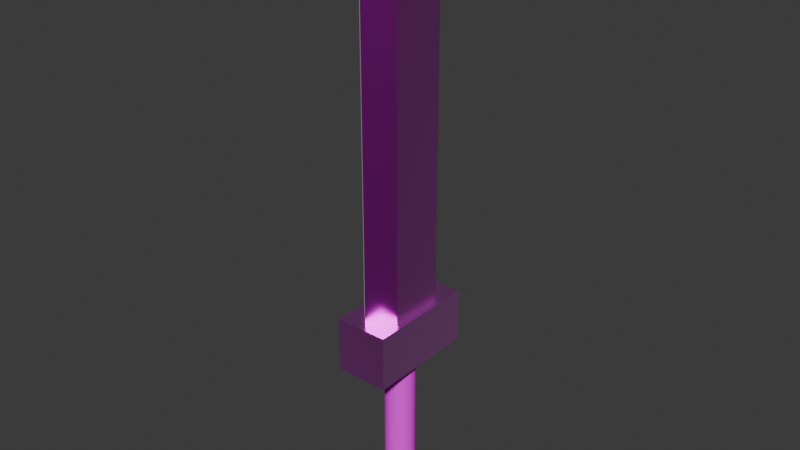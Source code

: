 # Source: Great_sword.blend  (saved by Blender 5.2.44; exported with 4.5.12 LTS)
import bpy
from mathutils import Matrix  # noqa: F401  (used for matrix-valued properties, if any)

bpy.ops.wm.read_factory_settings(use_empty=True)
scene = bpy.context.scene
scene.name = 'Scene'

# ---- collections
col_collection = bpy.data.collections.new('Collection'); scene.collection.children.link(col_collection)

# ---- images (referenced by path relative to the original .blend; pixels are not part of the script)
import os
ASSET_DIR = os.environ.get("B2B_ASSET_DIR", "")  # directory of the original .blend (textures are referenced by path, not embedded)
HERE = os.path.dirname(os.path.abspath(__file__))  # packed textures are extracted next to this script under _unpacked/

def load_image(name, relpath, width, height, colorspace="sRGB"):
    """Load a texture the original file referenced (path relative to the .blend, or extracted next to this script)."""
    p = next((c for c in (os.path.join(HERE, relpath), os.path.join(ASSET_DIR, relpath)) if relpath and os.path.exists(c)), "")
    if p:
        img = bpy.data.images.load(p, check_existing=True)
        img.name = name
    else:  # same state as the original file: an image datablock whose file is absent (Cycles renders it pink)
        img = bpy.data.images.new(name, width, height)
        img.source = "FILE"
        img.filepath = "//" + (relpath or name)
    img.colorspace_settings.name = colorspace
    return img
img_metal038_1k_png_color_png = load_image('Metal038_1K-PNG_Color.png', 'Metal038_1K-PNG_Color.png', 1024, 1024, 'sRGB')
img_metal046a_1k_png_color_png = load_image('Metal046A_1K-PNG_Color.png', 'Metal046A_1K-PNG_Color.png', 1024, 1024, 'sRGB')
img_leather033c_1k_png_color_png = load_image('Leather033C_1K-PNG_Color.png', 'Leather033C_1K-PNG_Color.png', 1024, 1024, 'sRGB')
img_metal042b_1k_png_color_png = load_image('Metal042B_1K-PNG_Color.png', 'Metal042B_1K-PNG_Color.png', 1024, 1024, 'sRGB')

# ---- materials (node trees are filled in below, after node groups)
mat_material = bpy.data.materials.new('Material')
mat_material.alpha_threshold = 0.0
mat_material.use_backface_culling_lightprobe_volume = False
mat_material.roughness = 0.5
mat_material.line_color = (0.0, 0.0, 0.0, 1.0)
mat_material_003 = bpy.data.materials.new('Material.003')
mat_material_001 = bpy.data.materials.new('Material.001')
mat_material_002 = bpy.data.materials.new('Material.002')

# ---- material node trees
mat_material.use_nodes = True; mat_material.node_tree.nodes.clear()
_N = mat_material.node_tree.nodes; _L = mat_material.node_tree.links
n0 = _N.new('ShaderNodeOutputMaterial'); n0.name = 'Material Output'; n0.location = (200, 100)
n1 = _N.new('ShaderNodeBsdfPrincipled'); n1.name = 'Principled BSDF'; n1.location = (-200, 100)
n1.inputs[1].default_value = 1.0
n1.inputs[2].default_value = 0.3154
n1.inputs[3].default_value = 1.0
n1.inputs[10].default_value = 0.005
n1.inputs[24].default_value = 0.1692
n2 = _N.new('ShaderNodeTexImage'); n2.name = 'Image Texture'; n2.location = (-490, 80)
n2.image = img_metal038_1k_png_color_png
_L.new(n1.outputs[0], n0.inputs[0])
_L.new(n2.outputs[0], n1.inputs[0])
n0.is_active_output = True
mat_material_003.use_nodes = True; mat_material_003.node_tree.nodes.clear()
_N = mat_material_003.node_tree.nodes; _L = mat_material_003.node_tree.links
n0 = _N.new('ShaderNodeBsdfPrincipled'); n0.name = 'Principled BSDF'; n0.location = (-200, 100)
n0.inputs[1].default_value = 1.0
n0.inputs[2].default_value = 0.3538
n0.inputs[10].default_value = 0.005
n0.inputs[24].default_value = 0.2769
n1 = _N.new('ShaderNodeOutputMaterial'); n1.name = 'Material Output'; n1.location = (200, 100)
n2 = _N.new('ShaderNodeTexImage'); n2.name = 'Image Texture'; n2.location = (-490, 80)
n2.image = img_metal046a_1k_png_color_png
_L.new(n0.outputs[0], n1.inputs[0])
_L.new(n2.outputs[0], n0.inputs[0])
n1.is_active_output = True
mat_material_001.use_nodes = True; mat_material_001.node_tree.nodes.clear()
_N = mat_material_001.node_tree.nodes; _L = mat_material_001.node_tree.links
n0 = _N.new('ShaderNodeBsdfPrincipled'); n0.name = 'Principled BSDF'; n0.location = (-200, 100)
n0.inputs[2].default_value = 1.0
n0.inputs[10].default_value = 0.005
n1 = _N.new('ShaderNodeOutputMaterial'); n1.name = 'Material Output'; n1.location = (200, 100)
n2 = _N.new('ShaderNodeTexImage'); n2.name = 'Image Texture'; n2.location = (-490, 80)
n2.image = img_leather033c_1k_png_color_png
_L.new(n0.outputs[0], n1.inputs[0])
_L.new(n2.outputs[0], n0.inputs[0])
n1.is_active_output = True
mat_material_002.use_nodes = True; mat_material_002.node_tree.nodes.clear()
_N = mat_material_002.node_tree.nodes; _L = mat_material_002.node_tree.links
n0 = _N.new('ShaderNodeBsdfPrincipled'); n0.name = 'Principled BSDF'; n0.location = (-200, 100)
n0.inputs[1].default_value = 1.0
n0.inputs[2].default_value = 0.2308
n0.inputs[10].default_value = 0.005
n0.inputs[24].default_value = 0.6
n1 = _N.new('ShaderNodeOutputMaterial'); n1.name = 'Material Output'; n1.location = (200, 100)
n2 = _N.new('ShaderNodeTexImage'); n2.name = 'Image Texture'; n2.location = (-490, 80)
n2.image = img_metal042b_1k_png_color_png
_L.new(n0.outputs[0], n1.inputs[0])
_L.new(n2.outputs[0], n0.inputs[0])
n1.is_active_output = True

# ---- world
world_world = bpy.data.worlds.new('World'); scene.world = world_world
world_world.use_nodes = True; world_world.node_tree.nodes.clear()
_N = world_world.node_tree.nodes; _L = world_world.node_tree.links
n0 = _N.new('ShaderNodeOutputWorld'); n0.name = 'World Output'; n0.location = (200, 100)
n1 = _N.new('ShaderNodeBackground'); n1.name = 'Background'; n1.location = (-200, 100)
n1.inputs[0].default_value = (0.05088, 0.05088, 0.05088, 1.0)
_L.new(n1.outputs[0], n0.inputs[0])
n0.is_active_output = True
world_world.color = (0.05088, 0.05088, 0.05088)
world_world.sun_shadow_jitter_overblur = 0.0

# ---- meshes
me_cube = bpy.data.meshes.new('Cube')
me_cube.from_pydata([(0.4396, 0.6153, 6.264), (0.4396, 0.6153, -1.099), (0.4396, -0.6153, 6.264), (0.4396, -0.6153, -1.099), (-0.4396, 0.6153, 6.264), (-0.4396, 0.6153, -1.099), (-0.4396, -0.6153, 6.264), (-0.4396, -0.6153, -1.099), (0.0, 1.081, -1.099), (0.0, -1.081, 6.264), (0.0, -1.081, -1.099), (0.0, 1.081, 6.264), (-0.4396, 0.0, -1.099), (0.4396, 0.0, 6.264), (-0.4396, 0.0, 6.264), (0.4396, 0.0, -1.099), (0.0, 0.0, -1.099), (0.0, 0.0, 7.608)], [(6, 17), (0, 17)], [(17, 14, 6, 9), (10, 9, 6, 7), (12, 14, 4, 5), (16, 15, 3, 10), (15, 13, 2, 3), (8, 11, 0, 1), (5, 4, 11, 8), (12, 16, 10, 7), (3, 2, 9, 10), (13, 2, 9, 17), (0, 11, 17, 13), (5, 8, 16, 12), (1, 0, 13, 15), (8, 1, 15, 16), (7, 6, 14, 12), (11, 17, 14, 4), (17, 2, 13), (17, 9, 2), (17, 11, 4), (17, 4, 14)])
_uv = me_cube.uv_layers.new(name='UVMap')
_uv.uv.foreach_set('vector', [0.75, 0.625, 0.875, 0.625, 0.875, 0.75, 0.75, 0.75, 0.375, 0.875, 0.625, 0.875, 0.625, 1.0, 0.375, 1.0, 0.375, 0.125, 0.625, 0.125, 0.625, 0.25, 0.375, 0.25, 0.25, 0.625, 0.375, 0.625, 0.375, 0.75, 0.25, 0.75, 0.375, 0.625, 0.625, 0.625, 0.625, 0.75, 0.375, 0.75, 0.375, 0.375, 0.625, 0.375, 0.625, 0.5, 0.375, 0.5, 0.375, 0.25, 0.625, 0.25, 0.625, 0.375, 0.375, 0.375, 0.125, 0.625, 0.25, 0.625, 0.25, 0.75, 0.125, 0.75, 0.375, 0.75, 0.625, 0.75, 0.625, 0.875, 0.375, 0.875, 0.625, 0.625, 0.625, 0.75, 0.75, 0.75, 0.75, 0.625, 0.625, 0.5, 0.75, 0.5, 0.75, 0.625, 0.625, 0.625, 0.125, 0.5, 0.25, 0.5, 0.25, 0.625, 0.125, 0.625, 0.375, 0.5, 0.625, 0.5, 0.625, 0.625, 0.375, 0.625, 0.25, 0.5, 0.375, 0.5, 0.375, 0.625, 0.25, 0.625, 0.375, 0.0, 0.625, 0.0, 0.625, 0.125, 0.375, 0.125, 0.75, 0.5, 0.75, 0.625, 0.875, 0.625, 0.875, 0.5, 0.0, 0.0, 0.0, 0.0, 0.0, 0.0, 0.0, 0.0, 0.0, 0.0, 0.0, 0.0, 0.0, 0.0, 0.0, 0.0, 0.0, 0.0, 0.0, 0.0, 0.0, 0.0, 0.0, 0.0])
me_cube.materials.append(mat_material)
me_cube.use_mirror_vertex_groups = False
me_cube.update()
me_cube_001 = bpy.data.meshes.new('Cube.001')
me_cube_001.from_pydata([(-1.0, -1.0, -1.0), (-1.0, -1.0, 1.0), (-1.0, 1.0, -1.0), (-1.0, 1.0, 1.0), (1.0, -1.0, -1.0), (1.0, -1.0, 1.0), (1.0, 1.0, -1.0), (1.0, 1.0, 1.0)], [], [(0, 1, 3, 2), (2, 3, 7, 6), (6, 7, 5, 4), (4, 5, 1, 0), (2, 6, 4, 0), (7, 3, 1, 5)])
_uv = me_cube_001.uv_layers.new(name='UVMap')
_uv.uv.foreach_set('vector', [0.375, 0.0, 0.625, 0.0, 0.625, 0.25, 0.375, 0.25, 0.375, 0.25, 0.625, 0.25, 0.625, 0.5, 0.375, 0.5, 0.375, 0.5, 0.625, 0.5, 0.625, 0.75, 0.375, 0.75, 0.375, 0.75, 0.625, 0.75, 0.625, 1.0, 0.375, 1.0, 0.125, 0.5, 0.375, 0.5, 0.375, 0.75, 0.125, 0.75, 0.625, 0.5, 0.875, 0.5, 0.875, 0.75, 0.625, 0.75])
me_cube_001.materials.append(mat_material_003)
me_cube_001.update()
me_cylinder = bpy.data.meshes.new('Cylinder')
me_cylinder.from_pydata([(0.0, 1.0, -1.0), (0.0, 1.0, 1.0), (0.1951, 0.9808, -1.0), (0.1951, 0.9808, 1.0), (0.3827, 0.9239, -1.0), (0.3827, 0.9239, 1.0), (0.5556, 0.8315, -1.0), (0.5556, 0.8315, 1.0), (0.7071, 0.7071, -1.0), (0.7071, 0.7071, 1.0), (0.8315, 0.5556, -1.0), (0.8315, 0.5556, 1.0), (0.9239, 0.3827, -1.0), (0.9239, 0.3827, 1.0), (0.9808, 0.1951, -1.0), (0.9808, 0.1951, 1.0), (1.0, 0.0, -1.0), (1.0, 0.0, 1.0), (0.9808, -0.1951, -1.0), (0.9808, -0.1951, 1.0), (0.9239, -0.3827, -1.0), (0.9239, -0.3827, 1.0), (0.8315, -0.5556, -1.0), (0.8315, -0.5556, 1.0), (0.7071, -0.7071, -1.0), (0.7071, -0.7071, 1.0), (0.5556, -0.8315, -1.0), (0.5556, -0.8315, 1.0), (0.3827, -0.9239, -1.0), (0.3827, -0.9239, 1.0), (0.1951, -0.9808, -1.0), (0.1951, -0.9808, 1.0), (0.0, -1.0, -1.0), (0.0, -1.0, 1.0), (-0.1951, -0.9808, -1.0), (-0.1951, -0.9808, 1.0), (-0.3827, -0.9239, -1.0), (-0.3827, -0.9239, 1.0), (-0.5556, -0.8315, -1.0), (-0.5556, -0.8315, 1.0), (-0.7071, -0.7071, -1.0), (-0.7071, -0.7071, 1.0), (-0.8315, -0.5556, -1.0), (-0.8315, -0.5556, 1.0), (-0.9239, -0.3827, -1.0), (-0.9239, -0.3827, 1.0), (-0.9808, -0.1951, -1.0), (-0.9808, -0.1951, 1.0), (-1.0, 0.0, -1.0), (-1.0, 0.0, 1.0), (-0.9808, 0.1951, -1.0), (-0.9808, 0.1951, 1.0), (-0.9239, 0.3827, -1.0), (-0.9239, 0.3827, 1.0), (-0.8315, 0.5556, -1.0), (-0.8315, 0.5556, 1.0), (-0.7071, 0.7071, -1.0), (-0.7071, 0.7071, 1.0), (-0.5556, 0.8315, -1.0), (-0.5556, 0.8315, 1.0), (-0.3827, 0.9239, -1.0), (-0.3827, 0.9239, 1.0), (-0.1951, 0.9808, -1.0), (-0.1951, 0.9808, 1.0)], [], [(0, 1, 3, 2), (2, 3, 5, 4), (4, 5, 7, 6), (6, 7, 9, 8), (8, 9, 11, 10), (10, 11, 13, 12), (12, 13, 15, 14), (14, 15, 17, 16), (16, 17, 19, 18), (18, 19, 21, 20), (20, 21, 23, 22), (22, 23, 25, 24), (24, 25, 27, 26), (26, 27, 29, 28), (28, 29, 31, 30), (30, 31, 33, 32), (32, 33, 35, 34), (34, 35, 37, 36), (36, 37, 39, 38), (38, 39, 41, 40), (40, 41, 43, 42), (42, 43, 45, 44), (44, 45, 47, 46), (46, 47, 49, 48), (48, 49, 51, 50), (50, 51, 53, 52), (52, 53, 55, 54), (54, 55, 57, 56), (56, 57, 59, 58), (58, 59, 61, 60), (3, 1, 63, 61, 59, 57, 55, 53, 51, 49, 47, 45, 43, 41, 39, 37, 35, 33, 31, 29, 27, 25, 23, 21, 19, 17, 15, 13, 11, 9, 7, 5), (60, 61, 63, 62), (62, 63, 1, 0), (0, 2, 4, 6, 8, 10, 12, 14, 16, 18, 20, 22, 24, 26, 28, 30, 32, 34, 36, 38, 40, 42, 44, 46, 48, 50, 52, 54, 56, 58, 60, 62)])
_uv = me_cylinder.uv_layers.new(name='UVMap')
_uv.uv.foreach_set('vector', [1.0, 0.5, 1.0, 1.0, 0.9688, 1.0, 0.9688, 0.5, 0.9688, 0.5, 0.9688, 1.0, 0.9375, 1.0, 0.9375, 0.5, 0.9375, 0.5, 0.9375, 1.0, 0.9062, 1.0, 0.9062, 0.5, 0.9062, 0.5, 0.9062, 1.0, 0.875, 1.0, 0.875, 0.5, 0.875, 0.5, 0.875, 1.0, 0.8438, 1.0, 0.8438, 0.5, 0.8438, 0.5, 0.8438, 1.0, 0.8125, 1.0, 0.8125, 0.5, 0.8125, 0.5, 0.8125, 1.0, 0.7812, 1.0, 0.7812, 0.5, 0.7812, 0.5, 0.7812, 1.0, 0.75, 1.0, 0.75, 0.5, 0.75, 0.5, 0.75, 1.0, 0.7188, 1.0, 0.7188, 0.5, 0.7188, 0.5, 0.7188, 1.0, 0.6875, 1.0, 0.6875, 0.5, 0.6875, 0.5, 0.6875, 1.0, 0.6562, 1.0, 0.6562, 0.5, 0.6562, 0.5, 0.6562, 1.0, 0.625, 1.0, 0.625, 0.5, 0.625, 0.5, 0.625, 1.0, 0.5938, 1.0, 0.5938, 0.5, 0.5938, 0.5, 0.5938, 1.0, 0.5625, 1.0, 0.5625, 0.5, 0.5625, 0.5, 0.5625, 1.0, 0.5312, 1.0, 0.5312, 0.5, 0.5312, 0.5, 0.5312, 1.0, 0.5, 1.0, 0.5, 0.5, 0.5, 0.5, 0.5, 1.0, 0.4688, 1.0, 0.4688, 0.5, 0.4688, 0.5, 0.4688, 1.0, 0.4375, 1.0, 0.4375, 0.5, 0.4375, 0.5, 0.4375, 1.0, 0.4062, 1.0, 0.4062, 0.5, 0.4062, 0.5, 0.4062, 1.0, 0.375, 1.0, 0.375, 0.5, 0.375, 0.5, 0.375, 1.0, 0.3438, 1.0, 0.3438, 0.5, 0.3438, 0.5, 0.3438, 1.0, 0.3125, 1.0, 0.3125, 0.5, 0.3125, 0.5, 0.3125, 1.0, 0.2812, 1.0, 0.2812, 0.5, 0.2812, 0.5, 0.2812, 1.0, 0.25, 1.0, 0.25, 0.5, 0.25, 0.5, 0.25, 1.0, 0.2188, 1.0, 0.2188, 0.5, 0.2188, 0.5, 0.2188, 1.0, 0.1875, 1.0, 0.1875, 0.5, 0.1875, 0.5, 0.1875, 1.0, 0.1562, 1.0, 0.1562, 0.5, 0.1562, 0.5, 0.1562, 1.0, 0.125, 1.0, 0.125, 0.5, 0.125, 0.5, 0.125, 1.0, 0.09375, 1.0, 0.09375, 0.5, 0.09375, 0.5, 0.09375, 1.0, 0.0625, 1.0, 0.0625, 0.5, 0.2968, 0.4854, 0.25, 0.49, 0.2032, 0.4854, 0.1582, 0.4717, 0.1167, 0.4496, 0.08029, 0.4197, 0.05045, 0.3833, 0.02827, 0.3418, 0.01461, 0.2968, 0.01, 0.25, 0.01461, 0.2032, 0.02827, 0.1582, 0.05045, 0.1167, 0.08029, 0.08029, 0.1167, 0.05045, 0.1582, 0.02827, 0.2032, 0.01461, 0.25, 0.01, 0.2968, 0.01461, 0.3418, 0.02827, 0.3833, 0.05045, 0.4197, 0.08029, 0.4496, 0.1167, 0.4717, 0.1582, 0.4854, 0.2032, 0.49, 0.25, 0.4854, 0.2968, 0.4717, 0.3418, 0.4496, 0.3833, 0.4197, 0.4197, 0.3833, 0.4496, 0.3418, 0.4717, 0.0625, 0.5, 0.0625, 1.0, 0.03125, 1.0, 0.03125, 0.5, 0.03125, 0.5, 0.03125, 1.0, 0.0, 1.0, 0.0, 0.5, 0.75, 0.49, 0.7968, 0.4854, 0.8418, 0.4717, 0.8833, 0.4496, 0.9197, 0.4197, 0.9496, 0.3833, 0.9717, 0.3418, 0.9854, 0.2968, 0.99, 0.25, 0.9854, 0.2032, 0.9717, 0.1582, 0.9496, 0.1167, 0.9197, 0.08029, 0.8833, 0.05045, 0.8418, 0.02827, 0.7968, 0.01461, 0.75, 0.01, 0.7032, 0.01461, 0.6582, 0.02827, 0.6167, 0.05045, 0.5803, 0.08029, 0.5504, 0.1167, 0.5283, 0.1582, 0.5146, 0.2032, 0.51, 0.25, 0.5146, 0.2968, 0.5283, 0.3418, 0.5504, 0.3833, 0.5803, 0.4197, 0.6167, 0.4496, 0.6582, 0.4717, 0.7032, 0.4854])
me_cylinder.materials.append(mat_material_001)
me_cylinder.update()
me_icosphere = bpy.data.meshes.new('Icosphere')
me_icosphere.from_pydata([(0.0, 0.0, -1.0), (0.7236, -0.5257, -0.4472), (-0.2764, -0.8506, -0.4472), (-0.8944, 0.0, -0.4472), (-0.2764, 0.8506, -0.4472), (0.7236, 0.5257, -0.4472), (0.2764, -0.8506, 0.4472), (-0.7236, -0.5257, 0.4472), (-0.7236, 0.5257, 0.4472), (0.2764, 0.8506, 0.4472), (0.8944, 0.0, 0.4472), (0.0, 0.0, 1.0), (-0.1625, -0.5, -0.8507), (0.4253, -0.309, -0.8507), (0.2629, -0.809, -0.5257), (0.8506, 0.0, -0.5257), (0.4253, 0.309, -0.8507), (-0.5257, 0.0, -0.8507), (-0.6882, -0.5, -0.5257), (-0.1625, 0.5, -0.8507), (-0.6882, 0.5, -0.5257), (0.2629, 0.809, -0.5257), (0.9511, -0.309, 0.0), (0.9511, 0.309, 0.0), (0.0, -1.0, 0.0), (0.5878, -0.809, 0.0), (-0.9511, -0.309, 0.0), (-0.5878, -0.809, 0.0), (-0.5878, 0.809, 0.0), (-0.9511, 0.309, 0.0), (0.5878, 0.809, 0.0), (0.0, 1.0, 0.0), (0.6882, -0.5, 0.5257), (-0.2629, -0.809, 0.5257), (-0.8506, 0.0, 0.5257), (-0.2629, 0.809, 0.5257), (0.6882, 0.5, 0.5257), (0.1625, -0.5, 0.8507), (0.5257, 0.0, 0.8507), (-0.4253, -0.309, 0.8507), (-0.4253, 0.309, 0.8507), (0.1625, 0.5, 0.8507)], [], [(0, 13, 12), (1, 13, 15), (0, 12, 17), (0, 17, 19), (0, 19, 16), (1, 15, 22), (2, 14, 24), (3, 18, 26), (4, 20, 28), (5, 21, 30), (1, 22, 25), (2, 24, 27), (3, 26, 29), (4, 28, 31), (5, 30, 23), (6, 32, 37), (7, 33, 39), (8, 34, 40), (9, 35, 41), (10, 36, 38), (38, 41, 11), (38, 36, 41), (36, 9, 41), (41, 40, 11), (41, 35, 40), (35, 8, 40), (40, 39, 11), (40, 34, 39), (34, 7, 39), (39, 37, 11), (39, 33, 37), (33, 6, 37), (37, 38, 11), (37, 32, 38), (32, 10, 38), (23, 36, 10), (23, 30, 36), (30, 9, 36), (31, 35, 9), (31, 28, 35), (28, 8, 35), (29, 34, 8), (29, 26, 34), (26, 7, 34), (27, 33, 7), (27, 24, 33), (24, 6, 33), (25, 32, 6), (25, 22, 32), (22, 10, 32), (30, 31, 9), (30, 21, 31), (21, 4, 31), (28, 29, 8), (28, 20, 29), (20, 3, 29), (26, 27, 7), (26, 18, 27), (18, 2, 27), (24, 25, 6), (24, 14, 25), (14, 1, 25), (22, 23, 10), (22, 15, 23), (15, 5, 23), (16, 21, 5), (16, 19, 21), (19, 4, 21), (19, 20, 4), (19, 17, 20), (17, 3, 20), (17, 18, 3), (17, 12, 18), (12, 2, 18), (15, 16, 5), (15, 13, 16), (13, 0, 16), (12, 14, 2), (12, 13, 14), (13, 1, 14)])
_uv = me_icosphere.uv_layers.new(name='UVMap')
_uv.uv.foreach_set('vector', [0.1818, 0.0, 0.2273, 0.07873, 0.1364, 0.07873, 0.2727, 0.1575, 0.3182, 0.07873, 0.3636, 0.1575, 0.9091, 0.0, 0.9545, 0.07873, 0.8636, 0.07873, 0.7273, 0.0, 0.7727, 0.07873, 0.6818, 0.07873, 0.5455, 0.0, 0.5909, 0.07873, 0.5, 0.07873, 0.2727, 0.1575, 0.3636, 0.1575, 0.3182, 0.2362, 0.09091, 0.1575, 0.1818, 0.1575, 0.1364, 0.2362, 0.8182, 0.1575, 0.9091, 0.1575, 0.8636, 0.2362, 0.6364, 0.1575, 0.7273, 0.1575, 0.6818, 0.2362, 0.4545, 0.1575, 0.5455, 0.1575, 0.5, 0.2362, 0.2727, 0.1575, 0.3182, 0.2362, 0.2273, 0.2362, 0.09091, 0.1575, 0.1364, 0.2362, 0.04546, 0.2362, 0.8182, 0.1575, 0.8636, 0.2362, 0.7727, 0.2362, 0.6364, 0.1575, 0.6818, 0.2362, 0.5909, 0.2362, 0.4545, 0.1575, 0.5, 0.2362, 0.4091, 0.2362, 0.1818, 0.3149, 0.2727, 0.3149, 0.2273, 0.3937, 0.0, 0.3149, 0.09091, 0.3149, 0.04546, 0.3937, 0.7273, 0.3149, 0.8182, 0.3149, 0.7727, 0.3937, 0.5455, 0.3149, 0.6364, 0.3149, 0.5909, 0.3937, 0.3636, 0.3149, 0.4545, 0.3149, 0.4091, 0.3937, 0.4091, 0.3937, 0.5, 0.3937, 0.4545, 0.4724, 0.4091, 0.3937, 0.4545, 0.3149, 0.5, 0.3937, 0.4545, 0.3149, 0.5455, 0.3149, 0.5, 0.3937, 0.5909, 0.3937, 0.6818, 0.3937, 0.6364, 0.4724, 0.5909, 0.3937, 0.6364, 0.3149, 0.6818, 0.3937, 0.6364, 0.3149, 0.7273, 0.3149, 0.6818, 0.3937, 0.7727, 0.3937, 0.8636, 0.3937, 0.8182, 0.4724, 0.7727, 0.3937, 0.8182, 0.3149, 0.8636, 0.3937, 0.8182, 0.3149, 0.9091, 0.3149, 0.8636, 0.3937, 0.04546, 0.3937, 0.1364, 0.3937, 0.09091, 0.4724, 0.04546, 0.3937, 0.09091, 0.3149, 0.1364, 0.3937, 0.09091, 0.3149, 0.1818, 0.3149, 0.1364, 0.3937, 0.2273, 0.3937, 0.3182, 0.3937, 0.2727, 0.4724, 0.2273, 0.3937, 0.2727, 0.3149, 0.3182, 0.3937, 0.2727, 0.3149, 0.3636, 0.3149, 0.3182, 0.3937, 0.4091, 0.2362, 0.4545, 0.3149, 0.3636, 0.3149, 0.4091, 0.2362, 0.5, 0.2362, 0.4545, 0.3149, 0.5, 0.2362, 0.5455, 0.3149, 0.4545, 0.3149, 0.5909, 0.2362, 0.6364, 0.3149, 0.5455, 0.3149, 0.5909, 0.2362, 0.6818, 0.2362, 0.6364, 0.3149, 0.6818, 0.2362, 0.7273, 0.3149, 0.6364, 0.3149, 0.7727, 0.2362, 0.8182, 0.3149, 0.7273, 0.3149, 0.7727, 0.2362, 0.8636, 0.2362, 0.8182, 0.3149, 0.8636, 0.2362, 0.9091, 0.3149, 0.8182, 0.3149, 0.04546, 0.2362, 0.09091, 0.3149, 0.0, 0.3149, 0.04546, 0.2362, 0.1364, 0.2362, 0.09091, 0.3149, 0.1364, 0.2362, 0.1818, 0.3149, 0.09091, 0.3149, 0.2273, 0.2362, 0.2727, 0.3149, 0.1818, 0.3149, 0.2273, 0.2362, 0.3182, 0.2362, 0.2727, 0.3149, 0.3182, 0.2362, 0.3636, 0.3149, 0.2727, 0.3149, 0.5, 0.2362, 0.5909, 0.2362, 0.5455, 0.3149, 0.5, 0.2362, 0.5455, 0.1575, 0.5909, 0.2362, 0.5455, 0.1575, 0.6364, 0.1575, 0.5909, 0.2362, 0.6818, 0.2362, 0.7727, 0.2362, 0.7273, 0.3149, 0.6818, 0.2362, 0.7273, 0.1575, 0.7727, 0.2362, 0.7273, 0.1575, 0.8182, 0.1575, 0.7727, 0.2362, 0.8636, 0.2362, 0.9545, 0.2362, 0.9091, 0.3149, 0.8636, 0.2362, 0.9091, 0.1575, 0.9545, 0.2362, 0.9091, 0.1575, 1.0, 0.1575, 0.9545, 0.2362, 0.1364, 0.2362, 0.2273, 0.2362, 0.1818, 0.3149, 0.1364, 0.2362, 0.1818, 0.1575, 0.2273, 0.2362, 0.1818, 0.1575, 0.2727, 0.1575, 0.2273, 0.2362, 0.3182, 0.2362, 0.4091, 0.2362, 0.3636, 0.3149, 0.3182, 0.2362, 0.3636, 0.1575, 0.4091, 0.2362, 0.3636, 0.1575, 0.4545, 0.1575, 0.4091, 0.2362, 0.5, 0.07873, 0.5455, 0.1575, 0.4545, 0.1575, 0.5, 0.07873, 0.5909, 0.07873, 0.5455, 0.1575, 0.5909, 0.07873, 0.6364, 0.1575, 0.5455, 0.1575, 0.6818, 0.07873, 0.7273, 0.1575, 0.6364, 0.1575, 0.6818, 0.07873, 0.7727, 0.07873, 0.7273, 0.1575, 0.7727, 0.07873, 0.8182, 0.1575, 0.7273, 0.1575, 0.8636, 0.07873, 0.9091, 0.1575, 0.8182, 0.1575, 0.8636, 0.07873, 0.9545, 0.07873, 0.9091, 0.1575, 0.9545, 0.07873, 1.0, 0.1575, 0.9091, 0.1575, 0.3636, 0.1575, 0.4091, 0.07873, 0.4545, 0.1575, 0.3636, 0.1575, 0.3182, 0.07873, 0.4091, 0.07873, 0.3182, 0.07873, 0.3636, 0.0, 0.4091, 0.07873, 0.1364, 0.07873, 0.1818, 0.1575, 0.09091, 0.1575, 0.1364, 0.07873, 0.2273, 0.07873, 0.1818, 0.1575, 0.2273, 0.07873, 0.2727, 0.1575, 0.1818, 0.1575])
me_icosphere.materials.append(mat_material_002)
me_icosphere.update()

# ---- objects
ob_cube = bpy.data.objects.new('Cube', me_cube)
ob_cube_001 = bpy.data.objects.new('Cube.001', me_cube_001)
ob_cylinder = bpy.data.objects.new('Cylinder', me_cylinder)
ob_icosphere = bpy.data.objects.new('Icosphere', me_icosphere)

# ---- transforms, parenting, visibility, modifiers, constraints
ob_cube.location = (0.0, 0.0, 0.9206)
ob_cube.lock_rotations_4d = False
ob_cube.empty_display_type = 'ARROWS'
ob_cube.lineart.crease_threshold = 0.0
ob_cube_001.location = (0.0, 0.0, -0.5695)
ob_cube_001.scale = (0.5937, 1.228, 0.5995)
ob_cylinder.location = (0.0, 0.0, -2.534)
ob_cylinder.scale = (0.3361, 0.3361, 1.597)
_m = ob_cylinder.modifiers.new('Bevel', 'BEVEL')
_m.width = 1.41
_m.width_pct = 1.41
_m.angle_limit = 0.09076
ob_icosphere.location = (0.0, 0.0, -4.396)
ob_icosphere.scale = (0.3877, 0.3877, 0.3877)

# ---- collection membership
col_collection.objects.link(ob_cube)
col_collection.objects.link(ob_cube_001)
col_collection.objects.link(ob_cylinder)
col_collection.objects.link(ob_icosphere)

# ---- scene / render settings (as saved in the file)
scene.frame_start = 1; scene.frame_end = 250; scene.frame_set(0)
scene.render.engine = 'BLENDER_EEVEE_NEXT'
scene.render.bake_bias = 0.0
scene.render.bake_samples = 0
scene.render.compositor_device = 'GPU'
scene.eevee.use_volume_custom_range = False
scene.eevee.fast_gi_thickness_near = 0.1
scene.eevee.fast_gi_thickness_far = 0.0
scene.eevee.ray_tracing_options.screen_trace_thickness = 0.1
bpy.context.view_layer.update()

# ---- added for rendering (the .blend has no active camera and no usable light): camera, sun
cam_auto = bpy.data.cameras.new('AutoCamera')
cam_auto.lens = 50.0
cam_auto.sensor_width = 36.0
cam_auto.clip_end = 1000.0
ob_auto_camera = bpy.data.objects.new('AutoCamera', cam_auto)
scene.collection.objects.link(ob_auto_camera)
ob_auto_camera.location = (12.5729, -15.0875, 11.9306)
ob_auto_camera.rotation_euler = (1.09748, -7.21219e-08, 0.694738)
scene.camera = ob_auto_camera
light_auto_sun = bpy.data.lights.new('AutoSun', 'SUN')
light_auto_sun.energy = 3.0
light_auto_sun.angle = 0.0523599
ob_auto_sun = bpy.data.objects.new('AutoSun', light_auto_sun)
scene.collection.objects.link(ob_auto_sun)
ob_auto_sun.rotation_euler = (0.872665, 0.174533, 0.523599)
bpy.context.view_layer.update()
